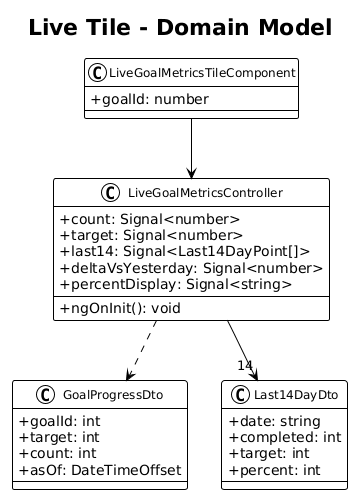

The diagram above was rendered by PlantUML. Its source (embedded in the PNG):
@startuml
!theme plain
skinparam classAttributeIconSize 0
skinparam classFontSize 12

title Live Tile - Domain Model

class GoalProgressDto {
    +goalId: int
    +target: int
    +count: int
    +asOf: DateTimeOffset
}

class Last14DayDto {
    +date: string
    +completed: int
    +target: int
    +percent: int
}

class LiveGoalMetricsController {
    +count: Signal<number>
    +target: Signal<number>
    +last14: Signal<Last14DayPoint[]>
    +deltaVsYesterday: Signal<number>
    +percentDisplay: Signal<string>
    +ngOnInit(): void
}

class LiveGoalMetricsTileComponent {
    +goalId: number
}

LiveGoalMetricsTileComponent --> LiveGoalMetricsController
LiveGoalMetricsController ..> GoalProgressDto
LiveGoalMetricsController --> "14" Last14DayDto
@enduml